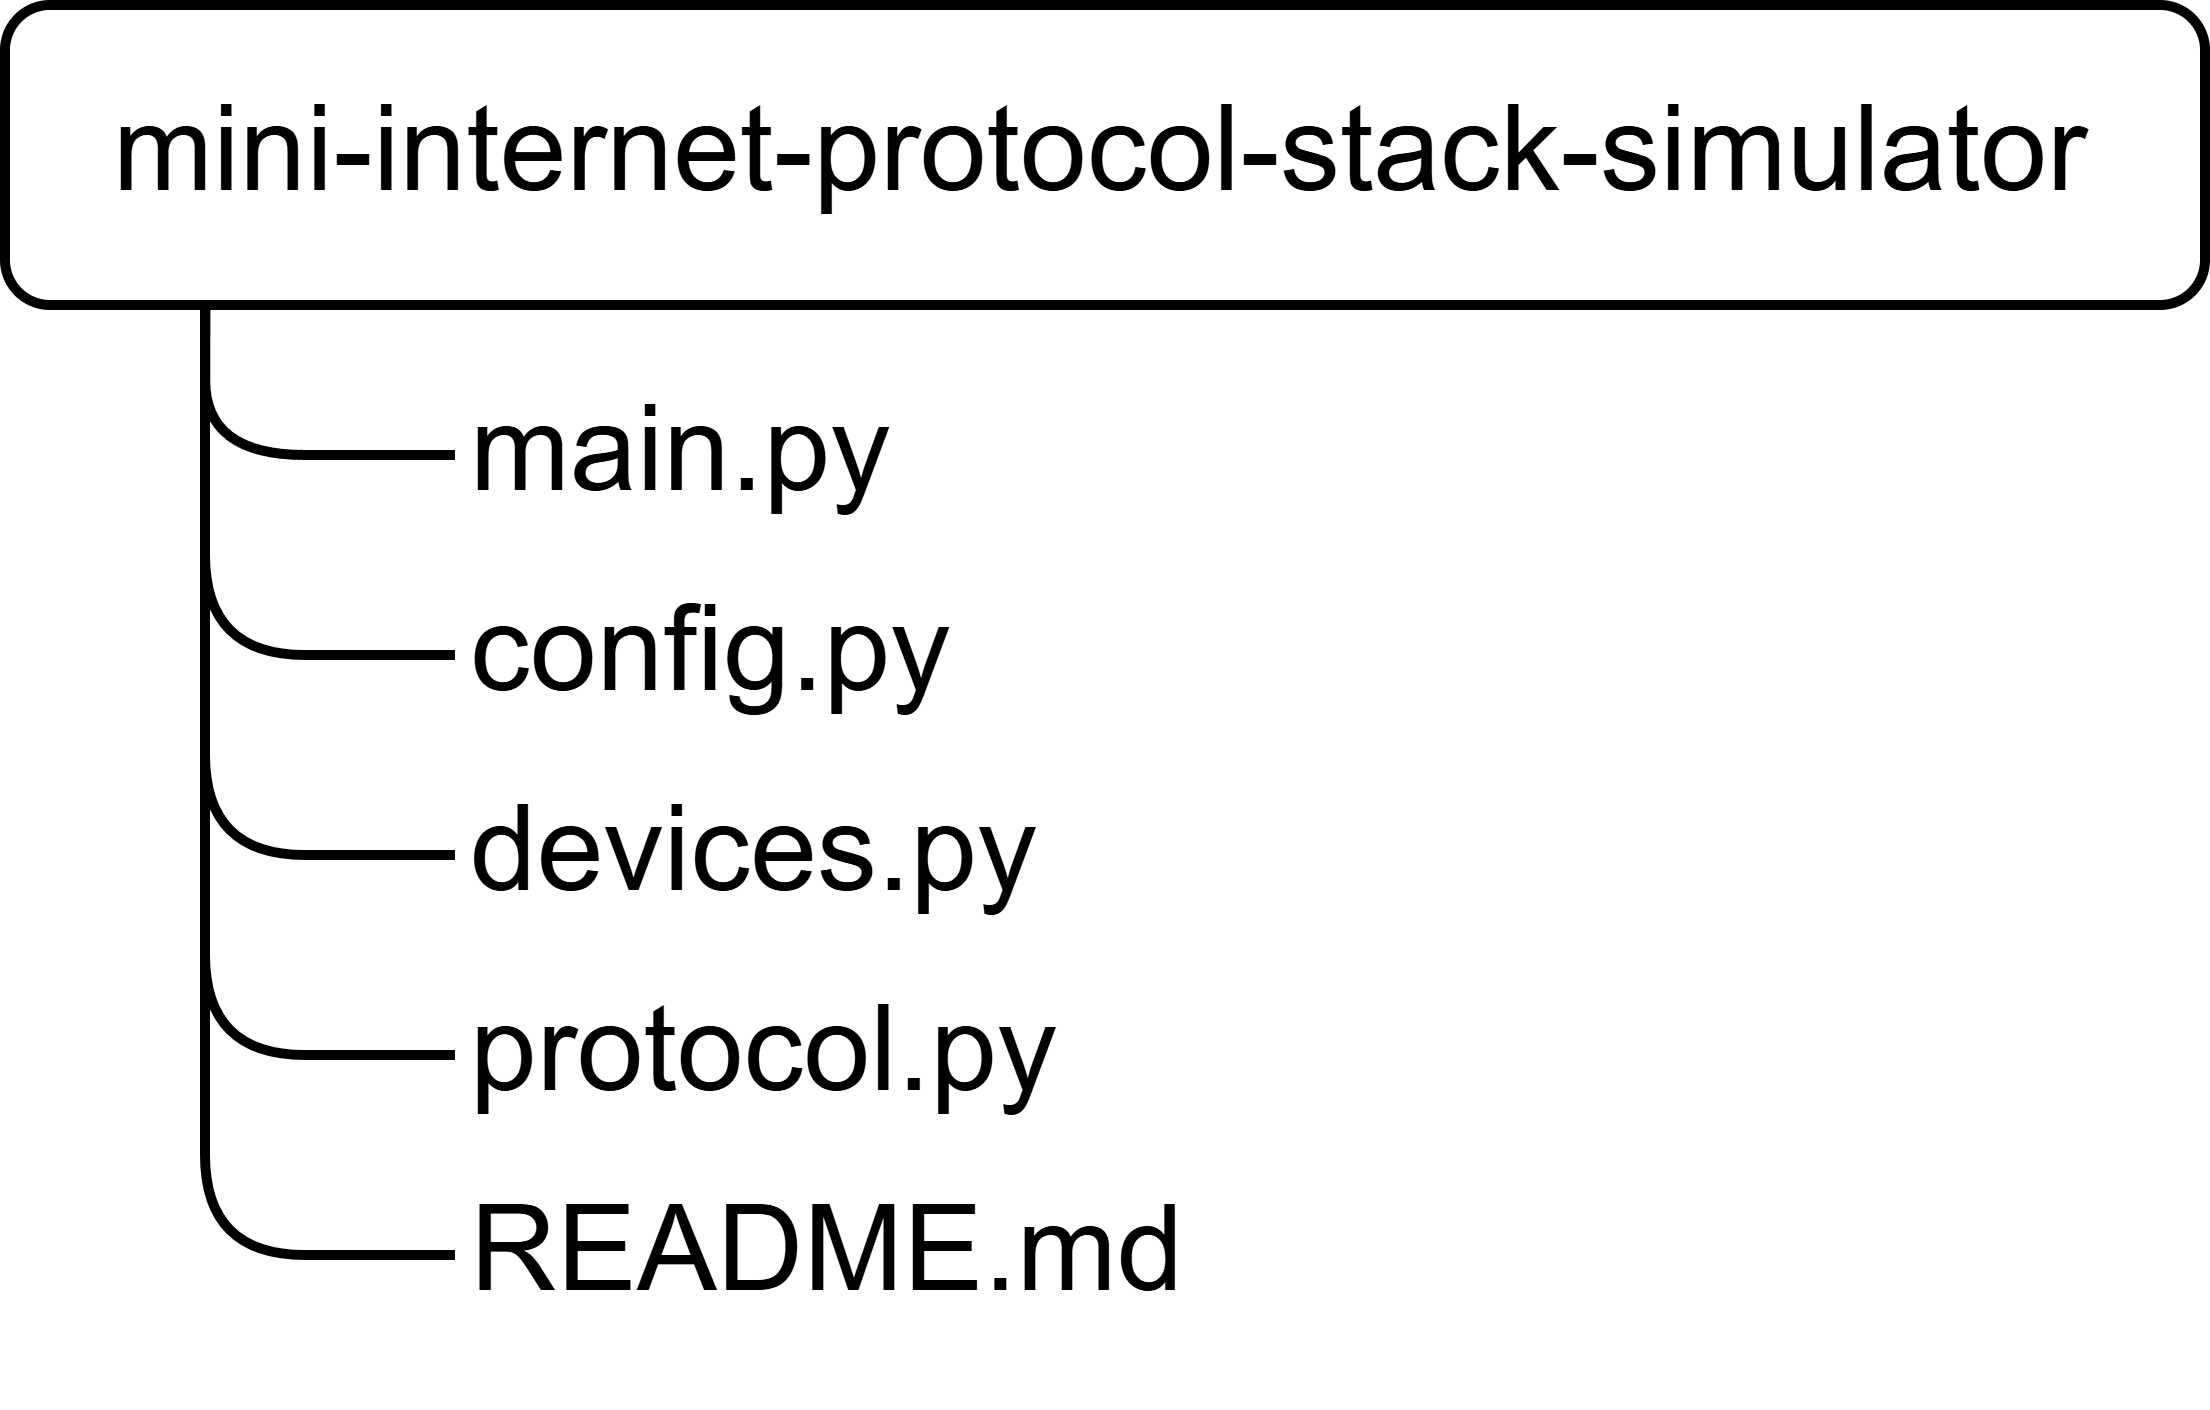

The diagram above was exported from draw.io. Its source (the exported page's mxGraphModel, read from the mxfile embedded in the PNG):
<mxGraphModel dx="822" dy="441" grid="1" gridSize="10" guides="1" tooltips="1" connect="1" arrows="1" fold="1" page="1" pageScale="1" pageWidth="827" pageHeight="1169" math="0" shadow="0">
  <root>
    <mxCell id="0" />
    <mxCell id="1" parent="0" />
    <mxCell id="6rw3lSrnMdmMtYfvhp_5-1" parent="1" style="rounded=1;whiteSpace=wrap;html=1;" value="mini-internet-protocol-stack-simulator" vertex="1">
      <mxGeometry height="30" width="220" x="220" y="370" as="geometry" />
    </mxCell>
    <mxCell id="6rw3lSrnMdmMtYfvhp_5-3" edge="1" parent="1" style="edgeStyle=segmentEdgeStyle;endArrow=none;html=1;curved=0;rounded=1;endSize=8;startSize=8;sourcePerimeterSpacing=0;targetPerimeterSpacing=0;exitX=0.182;exitY=1.007;exitDx=0;exitDy=0;exitPerimeter=0;endFill=0;entryX=0;entryY=0.5;entryDx=0;entryDy=0;" target="6rw3lSrnMdmMtYfvhp_5-6" value="">
      <mxGeometry relative="1" width="100" as="geometry">
        <Array as="points">
          <mxPoint x="240" y="415" />
        </Array>
        <mxPoint x="240.03999999999996" y="400.00000000000006" as="sourcePoint" />
        <mxPoint x="260" y="420" as="targetPoint" />
      </mxGeometry>
    </mxCell>
    <mxCell id="6rw3lSrnMdmMtYfvhp_5-4" parent="1" style="text;html=1;whiteSpace=wrap;strokeColor=none;fillColor=none;align=left;verticalAlign=middle;rounded=0;" value="config.py" vertex="1">
      <mxGeometry height="30" width="60" x="265" y="420" as="geometry" />
    </mxCell>
    <mxCell id="6rw3lSrnMdmMtYfvhp_5-12" edge="1" parent="1" source="6rw3lSrnMdmMtYfvhp_5-5" style="edgeStyle=orthogonalEdgeStyle;rounded=1;orthogonalLoop=1;jettySize=auto;html=1;curved=0;endArrow=none;endFill=0;">
      <mxGeometry relative="1" as="geometry">
        <mxPoint x="240" y="400" as="targetPoint" />
      </mxGeometry>
    </mxCell>
    <mxCell id="6rw3lSrnMdmMtYfvhp_5-5" parent="1" style="text;html=1;whiteSpace=wrap;strokeColor=none;fillColor=none;align=left;verticalAlign=middle;rounded=0;" value="devices.py" vertex="1">
      <mxGeometry height="30" width="60" x="265" y="440" as="geometry" />
    </mxCell>
    <mxCell id="6rw3lSrnMdmMtYfvhp_5-6" parent="1" style="text;html=1;whiteSpace=wrap;strokeColor=none;fillColor=none;align=left;verticalAlign=middle;rounded=0;" value="main.py" vertex="1">
      <mxGeometry height="30" width="60" x="265" y="400" as="geometry" />
    </mxCell>
    <mxCell id="6rw3lSrnMdmMtYfvhp_5-13" edge="1" parent="1" source="6rw3lSrnMdmMtYfvhp_5-7" style="edgeStyle=orthogonalEdgeStyle;rounded=1;orthogonalLoop=1;jettySize=auto;html=1;curved=0;endArrow=none;endFill=0;">
      <mxGeometry relative="1" as="geometry">
        <mxPoint x="240" y="400" as="targetPoint" />
      </mxGeometry>
    </mxCell>
    <mxCell id="6rw3lSrnMdmMtYfvhp_5-7" parent="1" style="text;html=1;whiteSpace=wrap;strokeColor=none;fillColor=none;align=left;verticalAlign=middle;rounded=0;" value="protocol.py" vertex="1">
      <mxGeometry height="30" width="60" x="265" y="460" as="geometry" />
    </mxCell>
    <mxCell id="6rw3lSrnMdmMtYfvhp_5-11" edge="1" parent="1" source="6rw3lSrnMdmMtYfvhp_5-8" style="edgeStyle=orthogonalEdgeStyle;rounded=1;orthogonalLoop=1;jettySize=auto;html=1;endArrow=none;endFill=0;curved=0;">
      <mxGeometry relative="1" as="geometry">
        <mxPoint x="240" y="400" as="targetPoint" />
      </mxGeometry>
    </mxCell>
    <mxCell id="6rw3lSrnMdmMtYfvhp_5-8" parent="1" style="text;html=1;whiteSpace=wrap;strokeColor=none;fillColor=none;align=left;verticalAlign=middle;rounded=0;" value="README.md" vertex="1">
      <mxGeometry height="30" width="60" x="265" y="480" as="geometry" />
    </mxCell>
    <mxCell id="6rw3lSrnMdmMtYfvhp_5-9" edge="1" parent="1" style="edgeStyle=segmentEdgeStyle;endArrow=none;html=1;curved=0;rounded=1;endSize=8;startSize=8;sourcePerimeterSpacing=0;targetPerimeterSpacing=0;endFill=0;entryX=0;entryY=0.5;entryDx=0;entryDy=0;" target="6rw3lSrnMdmMtYfvhp_5-4" value="">
      <mxGeometry relative="1" width="100" as="geometry">
        <Array as="points">
          <mxPoint x="240" y="435" />
        </Array>
        <mxPoint x="240" y="400" as="sourcePoint" />
        <mxPoint x="250" y="460" as="targetPoint" />
      </mxGeometry>
    </mxCell>
  </root>
</mxGraphModel>